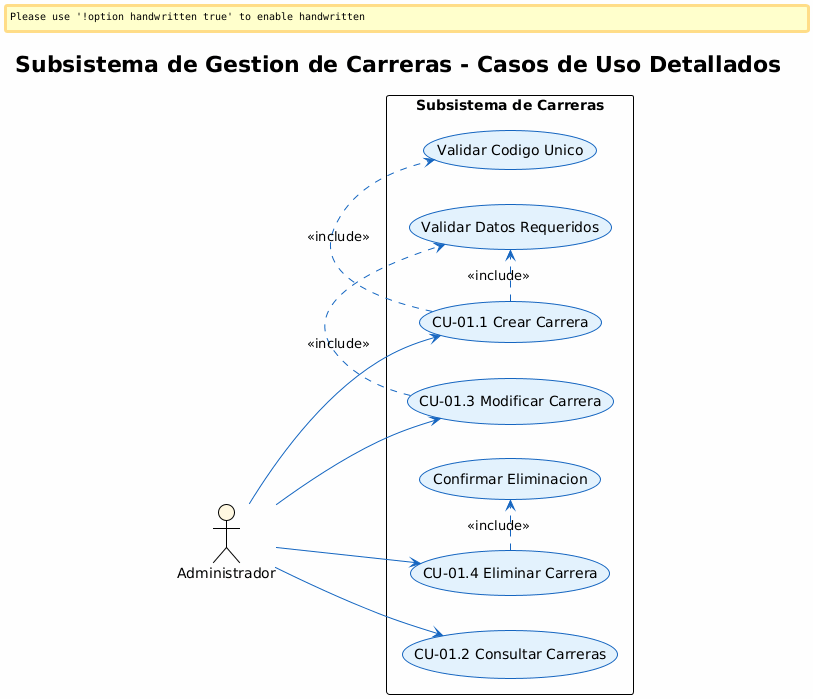

The diagram above was rendered by PlantUML. Its source (embedded in the PNG):
@startuml
!theme plain
skinparam backgroundColor #FEFEFE
skinparam handwritten false
skinparam packageStyle rectangle
skinparam usecase {
  BackgroundColor #E3F2FD
  BorderColor #1565C0
  ArrowColor #1565C0
}

title Subsistema de Gestion de Carreras - Casos de Uso Detallados

left to right direction

actor "Administrador" as Admin #FFF8E1

rectangle "Subsistema de Carreras" {
    
    usecase "CU-01.1 Crear Carrera" as CU01_1
    usecase "CU-01.2 Consultar Carreras" as CU01_2
    usecase "CU-01.3 Modificar Carrera" as CU01_3
    usecase "CU-01.4 Eliminar Carrera" as CU01_4
    
    usecase "Validar Codigo Unico" as VAL01
    usecase "Validar Datos Requeridos" as VAL02
    usecase "Confirmar Eliminacion" as VAL03
    
    CU01_1 .> VAL01 : <<include>>
    CU01_1 .> VAL02 : <<include>>
    CU01_3 .> VAL02 : <<include>>
    CU01_4 .> VAL03 : <<include>>
    
}

Admin --> CU01_1
Admin --> CU01_2
Admin --> CU01_3
Admin --> CU01_4

@enduml